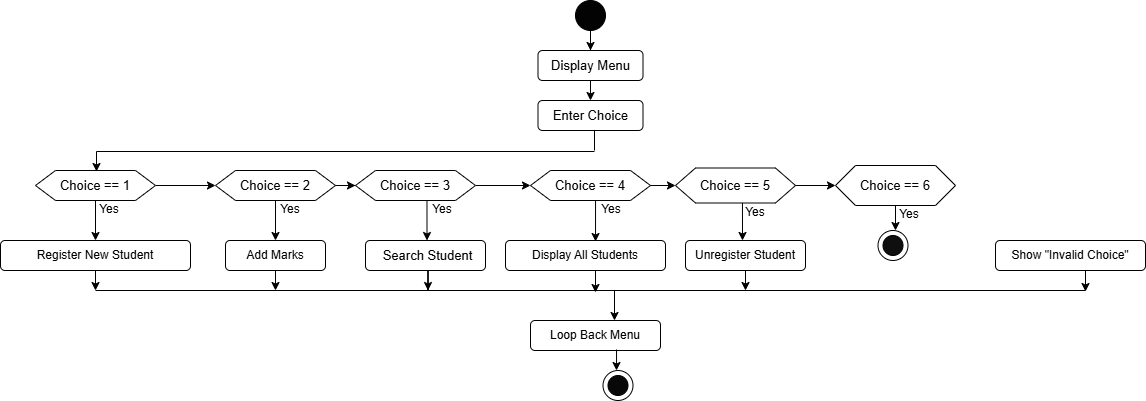

The diagram above was exported from draw.io. Its source (the exported page's mxGraphModel, read from the mxfile embedded in the PNG):
<mxGraphModel dx="1710" dy="507" grid="1" gridSize="10" guides="1" tooltips="1" connect="1" arrows="1" fold="1" page="1" pageScale="1" pageWidth="850" pageHeight="1100" math="0" shadow="0">
  <root>
    <mxCell id="0" />
    <mxCell id="1" parent="0" />
    <mxCell id="ghRZPIiP-2gE6xGYECD2-29" edge="1" parent="1" source="ghRZPIiP-2gE6xGYECD2-6" style="edgeStyle=orthogonalEdgeStyle;rounded=0;orthogonalLoop=1;jettySize=auto;html=1;" target="ghRZPIiP-2gE6xGYECD2-22" value="">
      <mxGeometry relative="1" as="geometry" />
    </mxCell>
    <mxCell id="ghRZPIiP-2gE6xGYECD2-6" parent="1" style="ellipse;whiteSpace=wrap;html=1;aspect=fixed;fillColor=#030303;" value="&lt;div&gt;&lt;br&gt;&lt;/div&gt;&lt;div&gt;&lt;br&gt;&lt;/div&gt;" vertex="1">
      <mxGeometry height="30" width="30" x="130" y="30" as="geometry" />
    </mxCell>
    <mxCell id="ghRZPIiP-2gE6xGYECD2-12" parent="1" style="rounded=1;whiteSpace=wrap;html=1;" value="" vertex="1">
      <mxGeometry height="30" width="105" x="92.5" y="130" as="geometry" />
    </mxCell>
    <mxCell id="ghRZPIiP-2gE6xGYECD2-62" edge="1" parent="1" source="ghRZPIiP-2gE6xGYECD2-17" style="edgeStyle=orthogonalEdgeStyle;rounded=0;orthogonalLoop=1;jettySize=auto;html=1;entryX=0;entryY=0.5;entryDx=0;entryDy=0;" target="ghRZPIiP-2gE6xGYECD2-24" value="">
      <mxGeometry relative="1" as="geometry" />
    </mxCell>
    <mxCell id="ghRZPIiP-2gE6xGYECD2-17" parent="1" style="shape=hexagon;perimeter=hexagonPerimeter2;whiteSpace=wrap;html=1;fixedSize=1;" value="" vertex="1">
      <mxGeometry height="30" width="120" x="-410" y="200" as="geometry" />
    </mxCell>
    <mxCell id="ghRZPIiP-2gE6xGYECD2-22" parent="1" style="rounded=1;whiteSpace=wrap;html=1;" value="" vertex="1">
      <mxGeometry height="30" width="105" x="92.5" y="80" as="geometry" />
    </mxCell>
    <mxCell id="ghRZPIiP-2gE6xGYECD2-63" edge="1" parent="1" source="ghRZPIiP-2gE6xGYECD2-24" style="edgeStyle=orthogonalEdgeStyle;rounded=0;orthogonalLoop=1;jettySize=auto;html=1;entryX=0;entryY=0.5;entryDx=0;entryDy=0;" target="ghRZPIiP-2gE6xGYECD2-25" value="">
      <mxGeometry relative="1" as="geometry" />
    </mxCell>
    <mxCell id="ghRZPIiP-2gE6xGYECD2-24" parent="1" style="shape=hexagon;perimeter=hexagonPerimeter2;whiteSpace=wrap;html=1;fixedSize=1;" value="" vertex="1">
      <mxGeometry height="30" width="120" x="-230" y="200" as="geometry" />
    </mxCell>
    <mxCell id="ghRZPIiP-2gE6xGYECD2-64" edge="1" parent="1" source="ghRZPIiP-2gE6xGYECD2-25" style="edgeStyle=orthogonalEdgeStyle;rounded=0;orthogonalLoop=1;jettySize=auto;html=1;" target="ghRZPIiP-2gE6xGYECD2-26" value="">
      <mxGeometry relative="1" as="geometry" />
    </mxCell>
    <mxCell id="ghRZPIiP-2gE6xGYECD2-25" parent="1" style="shape=hexagon;perimeter=hexagonPerimeter2;whiteSpace=wrap;html=1;fixedSize=1;" value="" vertex="1">
      <mxGeometry height="30" width="120" x="-90" y="200" as="geometry" />
    </mxCell>
    <mxCell id="ghRZPIiP-2gE6xGYECD2-26" parent="1" style="shape=hexagon;perimeter=hexagonPerimeter2;whiteSpace=wrap;html=1;fixedSize=1;" value="&lt;span style=&quot;font-size: 13px;&quot;&gt;Choice == 4&lt;/span&gt;" vertex="1">
      <mxGeometry height="30" width="120" x="85" y="200" as="geometry" />
    </mxCell>
    <mxCell id="ghRZPIiP-2gE6xGYECD2-67" edge="1" parent="1" source="ghRZPIiP-2gE6xGYECD2-27" style="edgeStyle=orthogonalEdgeStyle;rounded=0;orthogonalLoop=1;jettySize=auto;html=1;" target="ghRZPIiP-2gE6xGYECD2-28" value="">
      <mxGeometry relative="1" as="geometry" />
    </mxCell>
    <mxCell id="ghRZPIiP-2gE6xGYECD2-27" parent="1" style="shape=hexagon;perimeter=hexagonPerimeter2;whiteSpace=wrap;html=1;fixedSize=1;" value="&lt;span style=&quot;font-size: 13px;&quot;&gt;Choice == 5&lt;/span&gt;" vertex="1">
      <mxGeometry height="35" width="120" x="230" y="197.5" as="geometry" />
    </mxCell>
    <mxCell id="ghRZPIiP-2gE6xGYECD2-28" parent="1" style="shape=hexagon;perimeter=hexagonPerimeter2;whiteSpace=wrap;html=1;fixedSize=1;" value="&lt;span style=&quot;font-size: 13px;&quot;&gt;Choice == 6&lt;/span&gt;" vertex="1">
      <mxGeometry height="40" width="120" x="390" y="195" as="geometry" />
    </mxCell>
    <mxCell id="ghRZPIiP-2gE6xGYECD2-31" edge="1" parent="1" source="ghRZPIiP-2gE6xGYECD2-22" style="endArrow=classic;html=1;rounded=0;entryX=0.5;entryY=0;entryDx=0;entryDy=0;exitX=0.5;exitY=1;exitDx=0;exitDy=0;" target="ghRZPIiP-2gE6xGYECD2-12" value="">
      <mxGeometry height="50" relative="1" width="50" as="geometry">
        <mxPoint x="10" y="130" as="sourcePoint" />
        <mxPoint x="60" y="80" as="targetPoint" />
      </mxGeometry>
    </mxCell>
    <mxCell id="ghRZPIiP-2gE6xGYECD2-32" parent="1" style="rounded=1;whiteSpace=wrap;html=1;" value="&lt;p&gt;Register New Student&lt;/p&gt;" vertex="1">
      <mxGeometry height="30" width="190" x="-445" y="270" as="geometry" />
    </mxCell>
    <mxCell id="ghRZPIiP-2gE6xGYECD2-33" parent="1" style="rounded=1;whiteSpace=wrap;html=1;" value="Add Marks" vertex="1">
      <mxGeometry height="30" width="100" x="-220" y="270" as="geometry" />
    </mxCell>
    <mxCell id="ghRZPIiP-2gE6xGYECD2-34" parent="1" style="rounded=1;whiteSpace=wrap;html=1;" value="" vertex="1">
      <mxGeometry height="30" width="120" x="-80" y="270" as="geometry" />
    </mxCell>
    <mxCell id="ghRZPIiP-2gE6xGYECD2-35" parent="1" style="rounded=1;whiteSpace=wrap;html=1;" value="Display All Students" vertex="1">
      <mxGeometry height="30" width="160" x="60" y="270" as="geometry" />
    </mxCell>
    <mxCell id="ghRZPIiP-2gE6xGYECD2-36" parent="1" style="rounded=1;whiteSpace=wrap;html=1;" value="Unregister Student" vertex="1">
      <mxGeometry height="30" width="120" x="240" y="270" as="geometry" />
    </mxCell>
    <mxCell id="ghRZPIiP-2gE6xGYECD2-37" parent="1" style="rounded=1;whiteSpace=wrap;html=1;" value="Loop Back Menu" vertex="1">
      <mxGeometry height="30" width="130" x="85" y="350" as="geometry" />
    </mxCell>
    <mxCell id="ghRZPIiP-2gE6xGYECD2-38" parent="1" style="rounded=1;whiteSpace=wrap;html=1;" value="Show &quot;Invalid Choice&quot;" vertex="1">
      <mxGeometry height="30" width="150" x="550" y="270" as="geometry" />
    </mxCell>
    <mxCell id="ghRZPIiP-2gE6xGYECD2-39" parent="1" style="text;html=1;whiteSpace=wrap;strokeColor=none;fillColor=none;align=center;verticalAlign=middle;rounded=0;fontSize=13;" value="Display Menu" vertex="1">
      <mxGeometry height="30" width="85" x="102.5" y="80" as="geometry" />
    </mxCell>
    <mxCell id="ghRZPIiP-2gE6xGYECD2-40" parent="1" style="text;html=1;whiteSpace=wrap;strokeColor=none;fillColor=none;align=center;verticalAlign=middle;rounded=0;fontSize=13;" value="Enter Choice" vertex="1">
      <mxGeometry height="30" width="85" x="102.5" y="130" as="geometry" />
    </mxCell>
    <mxCell id="ghRZPIiP-2gE6xGYECD2-46" edge="1" parent="1" source="ghRZPIiP-2gE6xGYECD2-42" style="edgeStyle=orthogonalEdgeStyle;rounded=0;orthogonalLoop=1;jettySize=auto;html=1;" target="ghRZPIiP-2gE6xGYECD2-32" value="">
      <mxGeometry relative="1" as="geometry" />
    </mxCell>
    <mxCell id="ghRZPIiP-2gE6xGYECD2-42" parent="1" style="text;html=1;whiteSpace=wrap;strokeColor=none;fillColor=none;align=center;verticalAlign=middle;rounded=0;fontSize=13;" value="Choice == 1" vertex="1">
      <mxGeometry height="30" width="80" x="-390" y="200" as="geometry" />
    </mxCell>
    <mxCell id="ghRZPIiP-2gE6xGYECD2-47" edge="1" parent="1" source="ghRZPIiP-2gE6xGYECD2-43" style="edgeStyle=orthogonalEdgeStyle;rounded=0;orthogonalLoop=1;jettySize=auto;html=1;" target="ghRZPIiP-2gE6xGYECD2-33" value="">
      <mxGeometry relative="1" as="geometry" />
    </mxCell>
    <mxCell id="ghRZPIiP-2gE6xGYECD2-43" parent="1" style="text;html=1;whiteSpace=wrap;strokeColor=none;fillColor=none;align=center;verticalAlign=middle;rounded=0;fontSize=13;" value="&lt;span&gt;Choice == 2&lt;/span&gt;" vertex="1">
      <mxGeometry height="30" width="80" x="-210" y="200" as="geometry" />
    </mxCell>
    <mxCell id="ghRZPIiP-2gE6xGYECD2-44" parent="1" style="text;html=1;whiteSpace=wrap;strokeColor=none;fillColor=none;align=center;verticalAlign=middle;rounded=0;" value="&lt;span style=&quot;font-size: 13px;&quot;&gt;Choice == 3&lt;/span&gt;" vertex="1">
      <mxGeometry height="30" width="80" x="-70" y="200" as="geometry" />
    </mxCell>
    <mxCell id="ghRZPIiP-2gE6xGYECD2-77" edge="1" parent="1" source="ghRZPIiP-2gE6xGYECD2-45" style="edgeStyle=orthogonalEdgeStyle;rounded=0;orthogonalLoop=1;jettySize=auto;html=1;">
      <mxGeometry relative="1" as="geometry">
        <mxPoint x="-17.5" y="320" as="targetPoint" />
      </mxGeometry>
    </mxCell>
    <mxCell id="ghRZPIiP-2gE6xGYECD2-45" parent="1" style="text;html=1;whiteSpace=wrap;strokeColor=none;fillColor=none;align=center;verticalAlign=middle;rounded=0;fontSize=13;" value="Search Student" vertex="1">
      <mxGeometry height="30" width="115" x="-75" y="270" as="geometry" />
    </mxCell>
    <mxCell id="ghRZPIiP-2gE6xGYECD2-53" edge="1" parent="1" style="endArrow=classic;html=1;rounded=0;exitX=0.656;exitY=1;exitDx=0;exitDy=0;exitPerimeter=0;entryX=0.5;entryY=0;entryDx=0;entryDy=0;" value="">
      <mxGeometry height="50" relative="1" width="50" as="geometry">
        <Array as="points" />
        <mxPoint x="-18.519999999999982" y="230" as="sourcePoint" />
        <mxPoint x="-18.5" y="270" as="targetPoint" />
      </mxGeometry>
    </mxCell>
    <mxCell id="ghRZPIiP-2gE6xGYECD2-55" edge="1" parent="1" source="ghRZPIiP-2gE6xGYECD2-26" style="endArrow=classic;html=1;rounded=0;entryX=0.544;entryY=-0.033;entryDx=0;entryDy=0;entryPerimeter=0;exitX=0.542;exitY=1;exitDx=0;exitDy=0;exitPerimeter=0;" value="">
      <mxGeometry height="50" relative="1" width="50" as="geometry">
        <mxPoint x="154.96000000000004" y="229" as="sourcePoint" />
        <mxPoint x="150.03999999999996" y="271.01" as="targetPoint" />
      </mxGeometry>
    </mxCell>
    <mxCell id="ghRZPIiP-2gE6xGYECD2-56" edge="1" parent="1" source="ghRZPIiP-2gE6xGYECD2-27" style="endArrow=classic;html=1;rounded=0;exitX=0.558;exitY=1;exitDx=0;exitDy=0;exitPerimeter=0;" value="">
      <mxGeometry height="50" relative="1" width="50" as="geometry">
        <mxPoint x="20" y="220" as="sourcePoint" />
        <mxPoint x="297" y="270" as="targetPoint" />
      </mxGeometry>
    </mxCell>
    <mxCell id="ghRZPIiP-2gE6xGYECD2-57" edge="1" parent="1" style="endArrow=classic;html=1;rounded=0;" value="">
      <mxGeometry height="50" relative="1" width="50" as="geometry">
        <mxPoint x="-349" y="181" as="sourcePoint" />
        <mxPoint x="-349" y="201" as="targetPoint" />
      </mxGeometry>
    </mxCell>
    <mxCell id="ghRZPIiP-2gE6xGYECD2-58" edge="1" parent="1" style="endArrow=none;html=1;rounded=0;" value="">
      <mxGeometry height="50" relative="1" width="50" as="geometry">
        <mxPoint x="-349" y="181" as="sourcePoint" />
        <mxPoint x="149" y="181" as="targetPoint" />
      </mxGeometry>
    </mxCell>
    <mxCell id="ghRZPIiP-2gE6xGYECD2-61" edge="1" parent="1" style="endArrow=none;html=1;rounded=0;" value="">
      <mxGeometry height="50" relative="1" width="50" as="geometry">
        <mxPoint x="149" y="180" as="sourcePoint" />
        <mxPoint x="149" y="160" as="targetPoint" />
      </mxGeometry>
    </mxCell>
    <mxCell id="ghRZPIiP-2gE6xGYECD2-66" edge="1" parent="1" source="ghRZPIiP-2gE6xGYECD2-26" style="endArrow=classic;html=1;rounded=0;entryX=0;entryY=0.5;entryDx=0;entryDy=0;exitX=1;exitY=0.5;exitDx=0;exitDy=0;" target="ghRZPIiP-2gE6xGYECD2-27" value="">
      <mxGeometry height="50" relative="1" width="50" as="geometry">
        <mxPoint x="-110" y="370" as="sourcePoint" />
        <mxPoint x="-60" y="320" as="targetPoint" />
      </mxGeometry>
    </mxCell>
    <mxCell id="ghRZPIiP-2gE6xGYECD2-68" edge="1" parent="1" style="endArrow=none;html=1;rounded=0;" value="">
      <mxGeometry height="50" relative="1" width="50" as="geometry">
        <mxPoint x="-350" y="320" as="sourcePoint" />
        <mxPoint x="640" y="320" as="targetPoint" />
      </mxGeometry>
    </mxCell>
    <mxCell id="ghRZPIiP-2gE6xGYECD2-69" edge="1" parent="1" source="ghRZPIiP-2gE6xGYECD2-36" style="endArrow=classic;html=1;rounded=0;exitX=0.5;exitY=1;exitDx=0;exitDy=0;" value="">
      <mxGeometry height="50" relative="1" width="50" as="geometry">
        <mxPoint x="230" y="320" as="sourcePoint" />
        <mxPoint x="300" y="320" as="targetPoint" />
      </mxGeometry>
    </mxCell>
    <mxCell id="ghRZPIiP-2gE6xGYECD2-70" edge="1" parent="1" style="endArrow=classic;html=1;rounded=0;" value="">
      <mxGeometry height="50" relative="1" width="50" as="geometry">
        <mxPoint x="640" y="300" as="sourcePoint" />
        <mxPoint x="640" y="321" as="targetPoint" />
      </mxGeometry>
    </mxCell>
    <mxCell id="ghRZPIiP-2gE6xGYECD2-71" edge="1" parent="1" style="endArrow=classic;html=1;rounded=0;" value="">
      <mxGeometry height="50" relative="1" width="50" as="geometry">
        <mxPoint x="150" y="300" as="sourcePoint" />
        <mxPoint x="150" y="322" as="targetPoint" />
      </mxGeometry>
    </mxCell>
    <mxCell id="ghRZPIiP-2gE6xGYECD2-72" edge="1" parent="1" source="ghRZPIiP-2gE6xGYECD2-32" style="endArrow=classic;html=1;rounded=0;exitX=0.5;exitY=1;exitDx=0;exitDy=0;" value="">
      <mxGeometry height="50" relative="1" width="50" as="geometry">
        <mxPoint x="-140" y="330" as="sourcePoint" />
        <mxPoint x="-350" y="320" as="targetPoint" />
      </mxGeometry>
    </mxCell>
    <mxCell id="ghRZPIiP-2gE6xGYECD2-73" edge="1" parent="1" source="ghRZPIiP-2gE6xGYECD2-33" style="endArrow=classic;html=1;rounded=0;exitX=0.5;exitY=1;exitDx=0;exitDy=0;" value="">
      <mxGeometry height="50" relative="1" width="50" as="geometry">
        <mxPoint x="-60" y="310" as="sourcePoint" />
        <mxPoint x="-170" y="320" as="targetPoint" />
      </mxGeometry>
    </mxCell>
    <mxCell id="ghRZPIiP-2gE6xGYECD2-78" edge="1" parent="1" style="endArrow=classic;html=1;rounded=0;" value="">
      <mxGeometry height="50" relative="1" width="50" as="geometry">
        <mxPoint x="169" y="320" as="sourcePoint" />
        <mxPoint x="169" y="350" as="targetPoint" />
      </mxGeometry>
    </mxCell>
    <mxCell id="ghRZPIiP-2gE6xGYECD2-79" edge="1" parent="1" source="ghRZPIiP-2gE6xGYECD2-28" style="endArrow=classic;html=1;rounded=0;exitX=0.5;exitY=1;exitDx=0;exitDy=0;" value="">
      <mxGeometry height="50" relative="1" width="50" as="geometry">
        <mxPoint x="300" y="320" as="sourcePoint" />
        <mxPoint x="450" y="260" as="targetPoint" />
      </mxGeometry>
    </mxCell>
    <mxCell id="ghRZPIiP-2gE6xGYECD2-80" edge="1" parent="1" source="ghRZPIiP-2gE6xGYECD2-37" style="endArrow=classic;html=1;rounded=0;exitX=0.662;exitY=0.967;exitDx=0;exitDy=0;exitPerimeter=0;" value="">
      <mxGeometry height="50" relative="1" width="50" as="geometry">
        <mxPoint x="300" y="320" as="sourcePoint" />
        <mxPoint x="171" y="400" as="targetPoint" />
      </mxGeometry>
    </mxCell>
    <mxCell id="ghRZPIiP-2gE6xGYECD2-81" parent="1" style="ellipse;whiteSpace=wrap;html=1;aspect=fixed;" value="" vertex="1">
      <mxGeometry height="30" width="30" x="157.5" y="400" as="geometry" />
    </mxCell>
    <mxCell id="ghRZPIiP-2gE6xGYECD2-82" parent="1" style="ellipse;whiteSpace=wrap;html=1;aspect=fixed;" value="" vertex="1">
      <mxGeometry height="30" width="30" x="432.5" y="260" as="geometry" />
    </mxCell>
    <mxCell id="ghRZPIiP-2gE6xGYECD2-83" parent="1" style="ellipse;whiteSpace=wrap;html=1;aspect=fixed;fillColor=#0F0F0F;" value="" vertex="1">
      <mxGeometry height="20" width="20" x="437.5" y="265" as="geometry" />
    </mxCell>
    <mxCell id="ghRZPIiP-2gE6xGYECD2-86" parent="1" style="ellipse;whiteSpace=wrap;html=1;aspect=fixed;fillColor=#080808;" value="" vertex="1">
      <mxGeometry height="20" width="20" x="162.5" y="405" as="geometry" />
    </mxCell>
    <mxCell id="ghRZPIiP-2gE6xGYECD2-87" parent="1" style="text;html=1;whiteSpace=wrap;strokeColor=none;fillColor=none;align=center;verticalAlign=middle;rounded=0;" value="Yes" vertex="1">
      <mxGeometry height="30" width="60" x="-366" y="224" as="geometry" />
    </mxCell>
    <mxCell id="ghRZPIiP-2gE6xGYECD2-88" parent="1" style="text;html=1;whiteSpace=wrap;strokeColor=none;fillColor=none;align=center;verticalAlign=middle;rounded=0;" value="Yes" vertex="1">
      <mxGeometry height="30" width="60" x="-185" y="224" as="geometry" />
    </mxCell>
    <mxCell id="ghRZPIiP-2gE6xGYECD2-89" parent="1" style="text;html=1;whiteSpace=wrap;strokeColor=none;fillColor=none;align=center;verticalAlign=middle;rounded=0;" value="Yes" vertex="1">
      <mxGeometry height="30" width="60" x="-33" y="224" as="geometry" />
    </mxCell>
    <mxCell id="ghRZPIiP-2gE6xGYECD2-90" parent="1" style="text;html=1;whiteSpace=wrap;strokeColor=none;fillColor=none;align=center;verticalAlign=middle;rounded=0;" value="Yes" vertex="1">
      <mxGeometry height="30" width="60" x="136" y="224" as="geometry" />
    </mxCell>
    <mxCell id="ghRZPIiP-2gE6xGYECD2-91" parent="1" style="text;html=1;whiteSpace=wrap;strokeColor=none;fillColor=none;align=center;verticalAlign=middle;rounded=0;" value="Yes" vertex="1">
      <mxGeometry height="30" width="60" x="280" y="227" as="geometry" />
    </mxCell>
    <mxCell id="ghRZPIiP-2gE6xGYECD2-92" parent="1" style="text;html=1;whiteSpace=wrap;strokeColor=none;fillColor=none;align=center;verticalAlign=middle;rounded=0;" value="Yes" vertex="1">
      <mxGeometry height="30" width="60" x="434" y="229" as="geometry" />
    </mxCell>
  </root>
</mxGraphModel>